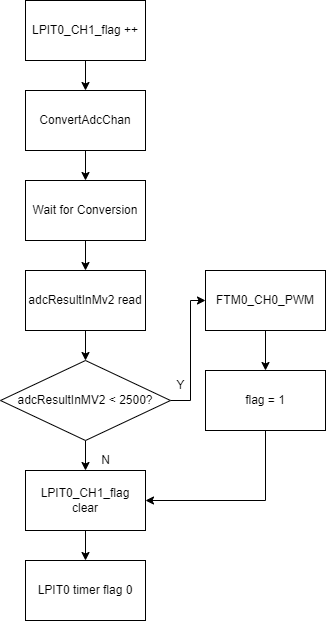

The diagram above was exported from draw.io. Its source (the exported page's mxGraphModel, read from the mxfile embedded in the PNG):
<mxGraphModel dx="1105" dy="681" grid="1" gridSize="10" guides="1" tooltips="1" connect="1" arrows="1" fold="1" page="1" pageScale="1" pageWidth="827" pageHeight="1169" math="0" shadow="0">
  <root>
    <mxCell id="0" />
    <mxCell id="1" parent="0" />
    <mxCell id="jdN4bk6FsZZz4Q-S2nAD-61" style="edgeStyle=orthogonalEdgeStyle;rounded=0;orthogonalLoop=1;jettySize=auto;html=1;exitX=0.5;exitY=1;exitDx=0;exitDy=0;entryX=1;entryY=0.5;entryDx=0;entryDy=0;" parent="1" edge="1">
      <mxGeometry relative="1" as="geometry">
        <mxPoint x="280" y="800" as="targetPoint" />
      </mxGeometry>
    </mxCell>
    <mxCell id="jdN4bk6FsZZz4Q-S2nAD-182" value="" style="edgeStyle=orthogonalEdgeStyle;rounded=0;orthogonalLoop=1;jettySize=auto;html=1;" parent="1" source="jdN4bk6FsZZz4Q-S2nAD-167" target="jdN4bk6FsZZz4Q-S2nAD-168" edge="1">
      <mxGeometry relative="1" as="geometry" />
    </mxCell>
    <mxCell id="jdN4bk6FsZZz4Q-S2nAD-167" value="LPIT0_CH1_flag ++" style="rounded=0;whiteSpace=wrap;html=1;" parent="1" vertex="1">
      <mxGeometry x="40" y="100" width="120" height="60" as="geometry" />
    </mxCell>
    <mxCell id="jdN4bk6FsZZz4Q-S2nAD-183" value="" style="edgeStyle=orthogonalEdgeStyle;rounded=0;orthogonalLoop=1;jettySize=auto;html=1;" parent="1" source="jdN4bk6FsZZz4Q-S2nAD-168" target="jdN4bk6FsZZz4Q-S2nAD-169" edge="1">
      <mxGeometry relative="1" as="geometry" />
    </mxCell>
    <mxCell id="jdN4bk6FsZZz4Q-S2nAD-168" value="ConvertAdcChan" style="rounded=0;whiteSpace=wrap;html=1;" parent="1" vertex="1">
      <mxGeometry x="40" y="190" width="120" height="60" as="geometry" />
    </mxCell>
    <mxCell id="jdN4bk6FsZZz4Q-S2nAD-184" value="" style="edgeStyle=orthogonalEdgeStyle;rounded=0;orthogonalLoop=1;jettySize=auto;html=1;" parent="1" source="jdN4bk6FsZZz4Q-S2nAD-169" target="jdN4bk6FsZZz4Q-S2nAD-170" edge="1">
      <mxGeometry relative="1" as="geometry" />
    </mxCell>
    <mxCell id="jdN4bk6FsZZz4Q-S2nAD-169" value="Wait for Conversion" style="rounded=0;whiteSpace=wrap;html=1;" parent="1" vertex="1">
      <mxGeometry x="40" y="280" width="120" height="60" as="geometry" />
    </mxCell>
    <mxCell id="jdN4bk6FsZZz4Q-S2nAD-185" value="" style="edgeStyle=orthogonalEdgeStyle;rounded=0;orthogonalLoop=1;jettySize=auto;html=1;" parent="1" source="jdN4bk6FsZZz4Q-S2nAD-170" target="jdN4bk6FsZZz4Q-S2nAD-172" edge="1">
      <mxGeometry relative="1" as="geometry" />
    </mxCell>
    <mxCell id="jdN4bk6FsZZz4Q-S2nAD-170" value="adcResultInMv2 read" style="rounded=0;whiteSpace=wrap;html=1;" parent="1" vertex="1">
      <mxGeometry x="40" y="370" width="120" height="60" as="geometry" />
    </mxCell>
    <mxCell id="jdN4bk6FsZZz4Q-S2nAD-186" style="edgeStyle=orthogonalEdgeStyle;rounded=0;orthogonalLoop=1;jettySize=auto;html=1;exitX=1;exitY=0.5;exitDx=0;exitDy=0;entryX=0;entryY=0.5;entryDx=0;entryDy=0;" parent="1" source="jdN4bk6FsZZz4Q-S2nAD-172" target="jdN4bk6FsZZz4Q-S2nAD-173" edge="1">
      <mxGeometry relative="1" as="geometry">
        <Array as="points">
          <mxPoint x="205" y="500" />
          <mxPoint x="205" y="400" />
        </Array>
      </mxGeometry>
    </mxCell>
    <mxCell id="L-EMEleQf-a1YAqbs5fi-4" style="edgeStyle=orthogonalEdgeStyle;rounded=0;orthogonalLoop=1;jettySize=auto;html=1;exitX=0.5;exitY=1;exitDx=0;exitDy=0;entryX=0.5;entryY=0;entryDx=0;entryDy=0;" edge="1" parent="1" source="jdN4bk6FsZZz4Q-S2nAD-172" target="L-EMEleQf-a1YAqbs5fi-1">
      <mxGeometry relative="1" as="geometry" />
    </mxCell>
    <mxCell id="jdN4bk6FsZZz4Q-S2nAD-172" value="adcResultInMV2 &amp;lt; 2500?" style="rhombus;whiteSpace=wrap;html=1;" parent="1" vertex="1">
      <mxGeometry x="15" y="460" width="170" height="80" as="geometry" />
    </mxCell>
    <mxCell id="jdN4bk6FsZZz4Q-S2nAD-188" value="" style="edgeStyle=orthogonalEdgeStyle;rounded=0;orthogonalLoop=1;jettySize=auto;html=1;" parent="1" source="jdN4bk6FsZZz4Q-S2nAD-173" target="jdN4bk6FsZZz4Q-S2nAD-174" edge="1">
      <mxGeometry relative="1" as="geometry" />
    </mxCell>
    <mxCell id="jdN4bk6FsZZz4Q-S2nAD-173" value="FTM0_CH0_PWM" style="rounded=0;whiteSpace=wrap;html=1;" parent="1" vertex="1">
      <mxGeometry x="220" y="370" width="120" height="60" as="geometry" />
    </mxCell>
    <mxCell id="L-EMEleQf-a1YAqbs5fi-6" style="edgeStyle=orthogonalEdgeStyle;rounded=0;orthogonalLoop=1;jettySize=auto;html=1;exitX=0.5;exitY=1;exitDx=0;exitDy=0;entryX=1;entryY=0.5;entryDx=0;entryDy=0;" edge="1" parent="1" source="jdN4bk6FsZZz4Q-S2nAD-174" target="L-EMEleQf-a1YAqbs5fi-1">
      <mxGeometry relative="1" as="geometry" />
    </mxCell>
    <mxCell id="jdN4bk6FsZZz4Q-S2nAD-174" value="flag = 1" style="rounded=0;whiteSpace=wrap;html=1;" parent="1" vertex="1">
      <mxGeometry x="220" y="470" width="120" height="60" as="geometry" />
    </mxCell>
    <mxCell id="jdN4bk6FsZZz4Q-S2nAD-181" value="LPIT0 timer flag 0" style="rounded=0;whiteSpace=wrap;html=1;" parent="1" vertex="1">
      <mxGeometry x="40" y="660" width="120" height="60" as="geometry" />
    </mxCell>
    <mxCell id="jdN4bk6FsZZz4Q-S2nAD-187" value="Y" style="text;html=1;align=center;verticalAlign=middle;resizable=0;points=[];autosize=1;strokeColor=none;fillColor=none;" parent="1" vertex="1">
      <mxGeometry x="180" y="470" width="30" height="30" as="geometry" />
    </mxCell>
    <mxCell id="L-EMEleQf-a1YAqbs5fi-7" style="edgeStyle=orthogonalEdgeStyle;rounded=0;orthogonalLoop=1;jettySize=auto;html=1;exitX=0.5;exitY=1;exitDx=0;exitDy=0;entryX=0.5;entryY=0;entryDx=0;entryDy=0;" edge="1" parent="1" source="L-EMEleQf-a1YAqbs5fi-1" target="jdN4bk6FsZZz4Q-S2nAD-181">
      <mxGeometry relative="1" as="geometry" />
    </mxCell>
    <mxCell id="L-EMEleQf-a1YAqbs5fi-1" value="LPIT0_CH1_flag clear" style="rounded=0;whiteSpace=wrap;html=1;" vertex="1" parent="1">
      <mxGeometry x="40" y="570" width="120" height="60" as="geometry" />
    </mxCell>
    <mxCell id="L-EMEleQf-a1YAqbs5fi-5" value="N" style="text;html=1;align=center;verticalAlign=middle;resizable=0;points=[];autosize=1;strokeColor=none;fillColor=none;" vertex="1" parent="1">
      <mxGeometry x="105" y="545" width="30" height="30" as="geometry" />
    </mxCell>
  </root>
</mxGraphModel>